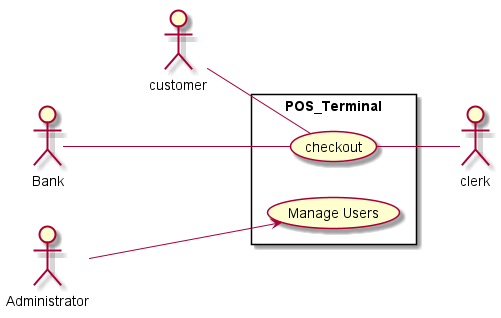

The diagram above was rendered by PlantUML. Its source (embedded in the PNG):
@startuml
left to right direction
skinparam packageStyle rectangle

actor customer
actor Bank
actor clerk
actor Administrator

rectangle POS_Terminal {

customer -- (checkout)
Bank --- (checkout)
:Administrator: ---> (Manage Users)
(checkout) -- clerk

}
@enduml